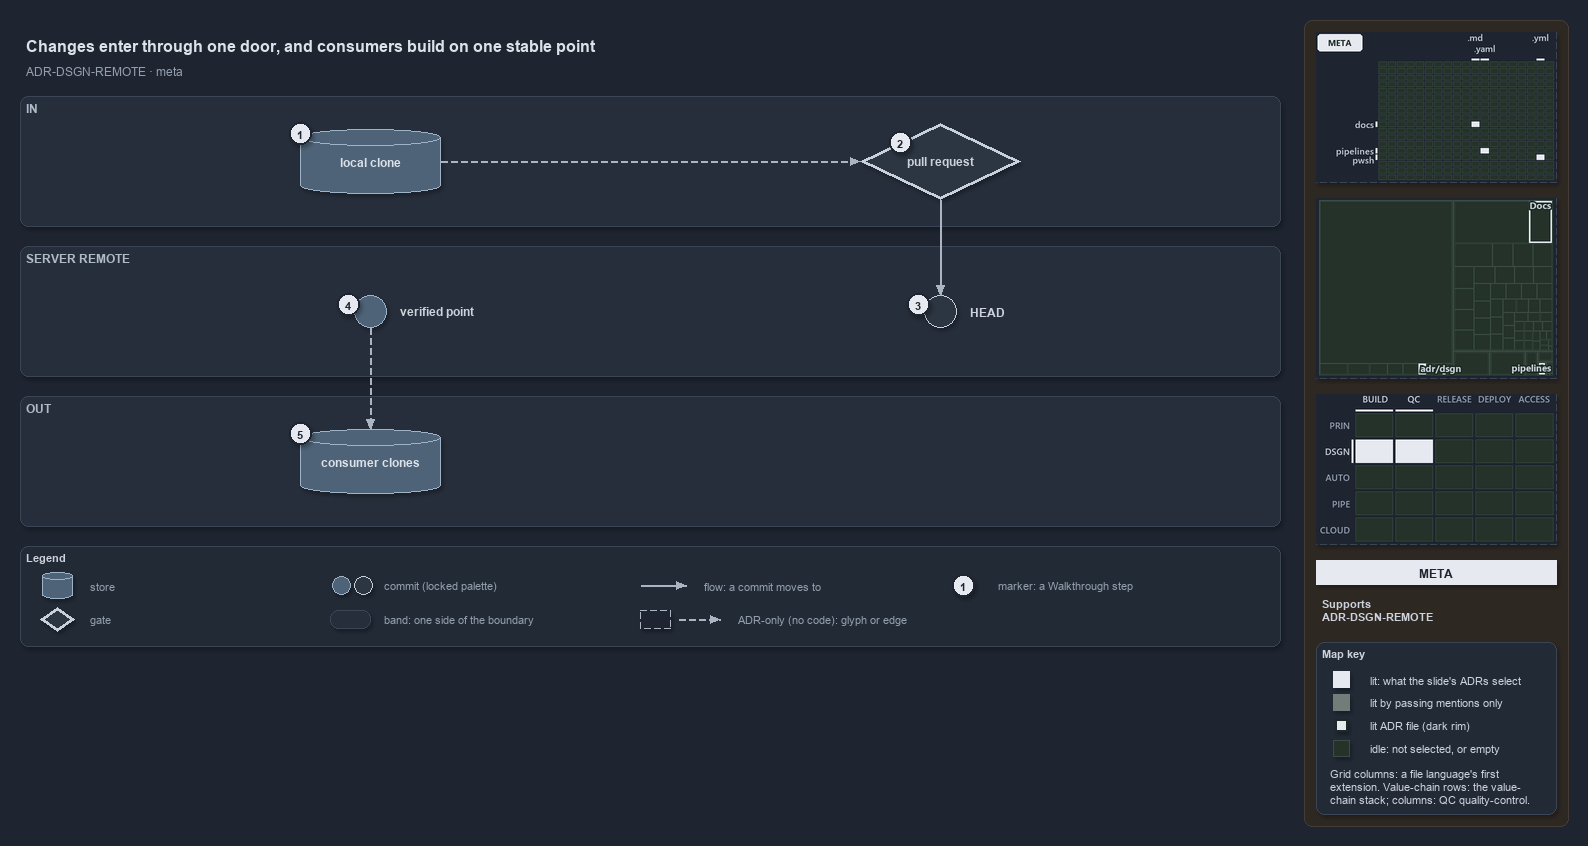

The diagram above was exported from draw.io. Its source (the exported page's mxGraphModel, read from the mxfile embedded in the PNG):
<mxGraphModel dx="1024" dy="768" grid="0" gridSize="10" guides="1" tooltips="1" connect="1" arrows="1" fold="1" page="1" pageScale="1" pageWidth="1572" pageHeight="650" background="#1E2430" math="0" shadow="1">
  <root>
    <mxCell id="0" />
    <mxCell id="1" parent="0" />
    <mxCell id="sidebar-bg" value="" style="rounded=1;arcSize=2;html=1;fillColor=#2E2823;strokeColor=#453C33;shadow=0;" vertex="1" parent="1">
      <mxGeometry x="1304" y="4" width="264" height="806" as="geometry" />
    </mxCell>
    <mxCell id="title" value="Changes enter through one door, and consumers build on one stable point" style="text;html=1;align=left;verticalAlign=middle;fontSize=16;fontStyle=1;fontColor=#DDE2E9;" vertex="1" parent="1">
      <mxGeometry x="20" y="14" width="1260" height="30" as="geometry" />
    </mxCell>
    <mxCell id="subtitle" value="ADR-DSGN-REMOTE &amp;#183; meta" style="text;html=1;align=left;verticalAlign=middle;fontSize=12;fontColor=#949FAE;" vertex="1" parent="1">
      <mxGeometry x="20" y="44" width="1240" height="20" as="geometry" />
    </mxCell>
    <mxCell id="band-in" value="IN" style="rounded=1;html=1;arcSize=3;fillColor=#262E3B;strokeColor=#3A4555;verticalAlign=top;align=left;spacingLeft=8;fontStyle=1;fontSize=12;fontColor=#B0BAC7;" vertex="1" parent="1">
      <mxGeometry x="20" y="80" width="1260" height="130" as="geometry" />
    </mxCell>
    <mxCell id="band-server" value="SERVER REMOTE" style="rounded=1;html=1;arcSize=3;fillColor=#262E3B;strokeColor=#3A4555;verticalAlign=top;align=left;spacingLeft=8;fontStyle=1;fontSize=12;fontColor=#B0BAC7;" vertex="1" parent="1">
      <mxGeometry x="20" y="230" width="1260" height="130" as="geometry" />
    </mxCell>
    <mxCell id="band-out" value="OUT" style="rounded=1;html=1;arcSize=3;fillColor=#262E3B;strokeColor=#3A4555;verticalAlign=top;align=left;spacingLeft=8;fontStyle=1;fontSize=12;fontColor=#B0BAC7;" vertex="1" parent="1">
      <mxGeometry x="20" y="380" width="1260" height="130" as="geometry" />
    </mxCell>
    <mxCell id="clone" value="&lt;b&gt;local clone&lt;/b&gt;" style="shape=cylinder3;boundedLbl=1;backgroundOutline=1;size=8;whiteSpace=wrap;html=1;fillColor=#4E6378;strokeColor=#9FB3C8;fontSize=12;fontColor=#DDE2E9;" vertex="1" parent="1">
      <mxGeometry x="300" y="113" width="140" height="64" as="geometry" />
    </mxCell>
    <mxCell id="pr" value="&lt;b&gt;pull request&lt;/b&gt;" style="rhombus;whiteSpace=wrap;html=1;fillColor=#2C3542;strokeColor=#C7D0DB;strokeWidth=3;fontSize=12;fontColor=#CDD3DC;" vertex="1" parent="1">
      <mxGeometry x="860" y="107" width="160" height="76" as="geometry" />
    </mxCell>
    <mxCell id="head" value="" style="ellipse;html=1;fillColor=#2C3542;strokeColor=#C7D0DB;strokeWidth=1.5;fontStyle=1;fontSize=11;fontColor=#CDD3DC;" vertex="1" parent="1">
      <mxGeometry x="924" y="279" width="32" height="32" as="geometry" />
    </mxCell>
    <mxCell id="head-name" value="&lt;b&gt;HEAD&lt;/b&gt;" style="text;html=1;align=left;verticalAlign=middle;fontSize=12;fontStyle=1;fontColor=#CDD3DC;" vertex="1" parent="1">
      <mxGeometry x="964" y="285" width="160" height="20" as="geometry" />
    </mxCell>
    <mxCell id="verified" value="" style="ellipse;html=1;fillColor=#4E6378;strokeColor=#9FB3C8;strokeWidth=1.5;fontStyle=1;fontSize=11;fontColor=#CDD3DC;" vertex="1" parent="1">
      <mxGeometry x="354" y="279" width="32" height="32" as="geometry" />
    </mxCell>
    <mxCell id="verified-name" value="&lt;b&gt;verified point&lt;/b&gt;" style="text;html=1;align=left;verticalAlign=middle;fontSize=12;fontStyle=1;fontColor=#CDD3DC;" vertex="1" parent="1">
      <mxGeometry x="394" y="285" width="160" height="20" as="geometry" />
    </mxCell>
    <mxCell id="consumers" value="&lt;b&gt;consumer clones&lt;/b&gt;" style="shape=cylinder3;boundedLbl=1;backgroundOutline=1;size=8;whiteSpace=wrap;html=1;fillColor=#4E6378;strokeColor=#9FB3C8;fontSize=12;fontColor=#DDE2E9;" vertex="1" parent="1">
      <mxGeometry x="300" y="413" width="140" height="64" as="geometry" />
    </mxCell>
    <mxCell id="p-edge-clone-pr-a" value="" style="text;html=1;strokeColor=none;fillColor=none;" vertex="1" parent="1">
      <mxGeometry x="440" y="145" width="1" height="1" as="geometry" />
    </mxCell>
    <mxCell id="p-edge-clone-pr-b" value="" style="text;html=1;strokeColor=none;fillColor=none;" vertex="1" parent="1">
      <mxGeometry x="860" y="145" width="1" height="1" as="geometry" />
    </mxCell>
    <mxCell id="edge-clone-pr" value="" style="edgeStyle=orthogonalEdgeStyle;rounded=1;html=1;fontSize=10;endArrow=block;strokeColor=#AAB4C3;dashed=1;fontColor=#CDD3DC;shadow=0;" edge="1" parent="1" source="p-edge-clone-pr-a" target="p-edge-clone-pr-b">
      <mxGeometry relative="1" as="geometry" />
    </mxCell>
    <mxCell id="p-edge-pr-head-a" value="" style="text;html=1;strokeColor=none;fillColor=none;" vertex="1" parent="1">
      <mxGeometry x="940" y="183" width="1" height="1" as="geometry" />
    </mxCell>
    <mxCell id="p-edge-pr-head-b" value="" style="text;html=1;strokeColor=none;fillColor=none;" vertex="1" parent="1">
      <mxGeometry x="940" y="279" width="1" height="1" as="geometry" />
    </mxCell>
    <mxCell id="edge-pr-head" value="" style="edgeStyle=orthogonalEdgeStyle;rounded=1;html=1;fontSize=10;endArrow=block;strokeColor=#AAB4C3;fontColor=#CDD3DC;shadow=0;" edge="1" parent="1" source="p-edge-pr-head-a" target="p-edge-pr-head-b">
      <mxGeometry relative="1" as="geometry" />
    </mxCell>
    <mxCell id="p-edge-verified-consumers-a" value="" style="text;html=1;strokeColor=none;fillColor=none;" vertex="1" parent="1">
      <mxGeometry x="370" y="311" width="1" height="1" as="geometry" />
    </mxCell>
    <mxCell id="p-edge-verified-consumers-b" value="" style="text;html=1;strokeColor=none;fillColor=none;" vertex="1" parent="1">
      <mxGeometry x="370" y="413" width="1" height="1" as="geometry" />
    </mxCell>
    <mxCell id="edge-verified-consumers" value="" style="edgeStyle=orthogonalEdgeStyle;rounded=1;html=1;fontSize=10;endArrow=block;strokeColor=#AAB4C3;dashed=1;fontColor=#CDD3DC;shadow=0;" edge="1" parent="1" source="p-edge-verified-consumers-a" target="p-edge-verified-consumers-b">
      <mxGeometry relative="1" as="geometry" />
    </mxCell>
    <mxCell id="mark-1" value="1" style="ellipse;html=1;fillColor=#E6EAF0;strokeColor=#1E2430;strokeWidth=2;fontColor=#1E2430;fontStyle=1;fontSize=11;" vertex="1" parent="1">
      <mxGeometry x="289" y="106" width="22" height="22" as="geometry" />
    </mxCell>
    <mxCell id="mark-2" value="2" style="ellipse;html=1;fillColor=#E6EAF0;strokeColor=#1E2430;strokeWidth=2;fontColor=#1E2430;fontStyle=1;fontSize=11;" vertex="1" parent="1">
      <mxGeometry x="889.0" y="115.0" width="22" height="22" as="geometry" />
    </mxCell>
    <mxCell id="mark-3" value="3" style="ellipse;html=1;fillColor=#E6EAF0;strokeColor=#1E2430;strokeWidth=2;fontColor=#1E2430;fontStyle=1;fontSize=11;" vertex="1" parent="1">
      <mxGeometry x="907" y="277" width="22" height="22" as="geometry" />
    </mxCell>
    <mxCell id="mark-4" value="4" style="ellipse;html=1;fillColor=#E6EAF0;strokeColor=#1E2430;strokeWidth=2;fontColor=#1E2430;fontStyle=1;fontSize=11;" vertex="1" parent="1">
      <mxGeometry x="337" y="277" width="22" height="22" as="geometry" />
    </mxCell>
    <mxCell id="mark-5" value="5" style="ellipse;html=1;fillColor=#E6EAF0;strokeColor=#1E2430;strokeWidth=2;fontColor=#1E2430;fontStyle=1;fontSize=11;" vertex="1" parent="1">
      <mxGeometry x="289" y="406" width="22" height="22" as="geometry" />
    </mxCell>
    <mxCell id="legend" value="&lt;b&gt;Legend&lt;/b&gt;" style="rounded=1;whiteSpace=wrap;html=1;arcSize=6;fillColor=#222A36;strokeColor=#3A4555;align=left;verticalAlign=top;spacing=8;fontSize=11;fontColor=#CDD3DC;" vertex="1" parent="1">
      <mxGeometry x="20" y="530" width="1260" height="100" as="geometry" />
    </mxCell>
    <mxCell id="legend-0" value="" style="shape=cylinder3;boundedLbl=1;backgroundOutline=1;size=8;whiteSpace=wrap;html=1;fillColor=#4E6378;strokeColor=#9FB3C8;fontSize=12;fontColor=#DDE2E9;" vertex="1" parent="1">
      <mxGeometry x="42" y="556" width="30" height="26" as="geometry" />
    </mxCell>
    <mxCell id="legend-0-text" value="store" style="text;html=1;align=left;verticalAlign=middle;fontSize=11;fontColor=#949FAE;" vertex="1" parent="1">
      <mxGeometry x="84" y="559" width="260" height="20" as="geometry" />
    </mxCell>
    <mxCell id="legend-1" value="" style="rhombus;whiteSpace=wrap;html=1;fillColor=#2C3542;strokeColor=#C7D0DB;strokeWidth=3;fontSize=12;fontColor=#CDD3DC;" vertex="1" parent="1">
      <mxGeometry x="40" y="591" width="34" height="24" as="geometry" />
    </mxCell>
    <mxCell id="legend-1-text" value="gate" style="text;html=1;align=left;verticalAlign=middle;fontSize=11;fontColor=#949FAE;" vertex="1" parent="1">
      <mxGeometry x="84" y="593" width="260" height="20" as="geometry" />
    </mxCell>
    <mxCell id="legend-2" value="" style="ellipse;html=1;fillColor=#4E6378;strokeColor=#9FB3C8;strokeWidth=1.5;fontStyle=1;fontSize=11;fontColor=#CDD3DC;" vertex="1" parent="1">
      <mxGeometry x="332" y="560" width="18" height="18" as="geometry" />
    </mxCell>
    <mxCell id="legend-2b" value="" style="ellipse;html=1;fillColor=#2C3542;strokeColor=#C7D0DB;strokeWidth=1.5;fontStyle=1;fontSize=11;fontColor=#CDD3DC;" vertex="1" parent="1">
      <mxGeometry x="354" y="560" width="18" height="18" as="geometry" />
    </mxCell>
    <mxCell id="legend-2-text" value="commit (locked palette)" style="text;html=1;align=left;verticalAlign=middle;fontSize=11;fontColor=#949FAE;" vertex="1" parent="1">
      <mxGeometry x="378" y="559" width="260" height="20" as="geometry" />
    </mxCell>
    <mxCell id="legend-3" value="" style="rounded=1;html=1;arcSize=3;fillColor=#262E3B;strokeColor=#3A4555;" vertex="1" parent="1">
      <mxGeometry x="330" y="594" width="40" height="18" as="geometry" />
    </mxCell>
    <mxCell id="legend-3-text" value="band: one side of the boundary" style="text;html=1;align=left;verticalAlign=middle;fontSize=11;fontColor=#949FAE;" vertex="1" parent="1">
      <mxGeometry x="378" y="593" width="260" height="20" as="geometry" />
    </mxCell>
    <mxCell id="p-legend-4-a" value="" style="text;html=1;strokeColor=none;fillColor=none;" vertex="1" parent="1">
      <mxGeometry x="640" y="569" width="1" height="1" as="geometry" />
    </mxCell>
    <mxCell id="p-legend-4-b" value="" style="text;html=1;strokeColor=none;fillColor=none;" vertex="1" parent="1">
      <mxGeometry x="686" y="569" width="1" height="1" as="geometry" />
    </mxCell>
    <mxCell id="legend-4" value="" style="edgeStyle=orthogonalEdgeStyle;rounded=1;html=1;fontSize=10;endArrow=block;strokeColor=#AAB4C3;fontColor=#CDD3DC;shadow=0;" edge="1" parent="1" source="p-legend-4-a" target="p-legend-4-b">
      <mxGeometry relative="1" as="geometry" />
    </mxCell>
    <mxCell id="legend-4-text" value="flow: a commit moves to" style="text;html=1;align=left;verticalAlign=middle;fontSize=11;fontColor=#949FAE;" vertex="1" parent="1">
      <mxGeometry x="698" y="559" width="260" height="20" as="geometry" />
    </mxCell>
    <mxCell id="legend-5" value="" style="rounded=0;html=1;fillColor=#1E2430;strokeColor=#AAB4C3;dashed=1;" vertex="1" parent="1">
      <mxGeometry x="640" y="594" width="30" height="18" as="geometry" />
    </mxCell>
    <mxCell id="p-legend-5e-a" value="" style="text;html=1;strokeColor=none;fillColor=none;" vertex="1" parent="1">
      <mxGeometry x="678" y="603" width="1" height="1" as="geometry" />
    </mxCell>
    <mxCell id="p-legend-5e-b" value="" style="text;html=1;strokeColor=none;fillColor=none;" vertex="1" parent="1">
      <mxGeometry x="720" y="603" width="1" height="1" as="geometry" />
    </mxCell>
    <mxCell id="legend-5e" value="" style="edgeStyle=orthogonalEdgeStyle;rounded=1;html=1;fontSize=10;endArrow=block;strokeColor=#AAB4C3;dashed=1;fontColor=#CDD3DC;shadow=0;" edge="1" parent="1" source="p-legend-5e-a" target="p-legend-5e-b">
      <mxGeometry relative="1" as="geometry" />
    </mxCell>
    <mxCell id="legend-5-text" value="ADR-only (no code): glyph or edge" style="text;html=1;align=left;verticalAlign=middle;fontSize=11;fontColor=#949FAE;" vertex="1" parent="1">
      <mxGeometry x="732" y="593" width="260" height="20" as="geometry" />
    </mxCell>
    <mxCell id="legend-6" value="1" style="ellipse;html=1;fillColor=#E6EAF0;strokeColor=#1E2430;strokeWidth=2;fontColor=#1E2430;fontStyle=1;fontSize=11;" vertex="1" parent="1">
      <mxGeometry x="952" y="558" width="22" height="22" as="geometry" />
    </mxCell>
    <mxCell id="legend-6-text" value="marker: a Walkthrough step" style="text;html=1;align=left;verticalAlign=middle;fontSize=11;fontColor=#949FAE;" vertex="1" parent="1">
      <mxGeometry x="992" y="559" width="260" height="20" as="geometry" />
    </mxCell>
    <mxCell id="minimap-grid" value="" style="shape=image;html=1;imageAspect=0;aspect=fixed;verticalLabelPosition=bottom;strokeColor=#3A4555;dashed=1;fillColor=#222A36;image=data:image/png,(base64 omitted: 8260 chars);" vertex="1" parent="1">
      <mxGeometry x="1316" y="16" width="240" height="150" as="geometry" />
    </mxCell>
    <mxCell id="minimap-tree" value="" style="shape=image;html=1;imageAspect=0;aspect=fixed;verticalLabelPosition=bottom;strokeColor=#3A4555;dashed=1;fillColor=#222A36;image=data:image/png,(base64 omitted: 9560 chars);" vertex="1" parent="1">
      <mxGeometry x="1316" y="182" width="240" height="180" as="geometry" />
    </mxCell>
    <mxCell id="minimap-chain" value="" style="shape=image;html=1;imageAspect=0;aspect=fixed;verticalLabelPosition=bottom;strokeColor=#3A4555;dashed=1;fillColor=#222A36;image=data:image/png,(base64 omitted: 12860 chars);" vertex="1" parent="1">
      <mxGeometry x="1316" y="378" width="240" height="150" as="geometry" />
    </mxCell>
    <mxCell id="lens-badge" value="META" style="rounded=0;whiteSpace=wrap;html=1;align=center;verticalAlign=middle;fontSize=12;fontStyle=1;fontColor=#1E2430;fillColor=#E6EAF0;strokeColor=none;" vertex="1" parent="1">
      <mxGeometry x="1316" y="544" width="240" height="24" as="geometry" />
    </mxCell>
    <mxCell id="supports" value="&lt;b&gt;Supports&lt;/b&gt;&lt;br&gt;ADR-DSGN-REMOTE" style="text;html=1;whiteSpace=wrap;align=left;verticalAlign=top;fontSize=11;fontColor=#CDD3DC;" vertex="1" parent="1">
      <mxGeometry x="1316" y="576" width="240" height="38" as="geometry" />
    </mxCell>
    <mxCell id="mapkey" value="&lt;b&gt;Map key&lt;/b&gt;" style="rounded=1;arcSize=6;whiteSpace=wrap;html=1;align=left;verticalAlign=top;fontSize=11;fontColor=#CDD3DC;fillColor=#222A36;strokeColor=#3A4555;spacingLeft=8;spacingTop=2;" vertex="1" parent="1">
      <mxGeometry x="1316" y="626" width="240" height="172" as="geometry" />
    </mxCell>
    <mxCell id="mapkey-lit" value="" style="rounded=0;html=1;fillColor=#E6EAF0;strokeColor=#E6EAF0;" vertex="1" parent="1">
      <mxGeometry x="1333.0" y="655.0" width="16" height="16" as="geometry" />
    </mxCell>
    <mxCell id="mapkey-lit-text" value="lit: what the slide's ADRs select" style="text;html=1;align=left;verticalAlign=middle;fontSize=11;fontColor=#CDD3DC;" vertex="1" parent="1">
      <mxGeometry x="1364" y="653" width="184" height="20" as="geometry" />
    </mxCell>
    <mxCell id="mapkey-touched" value="" style="rounded=0;html=1;fillColor=#727C79;strokeColor=#727C79;" vertex="1" parent="1">
      <mxGeometry x="1333.0" y="678.0" width="16" height="16" as="geometry" />
    </mxCell>
    <mxCell id="mapkey-touched-text" value="lit by passing mentions only" style="text;html=1;align=left;verticalAlign=middle;fontSize=11;fontColor=#CDD3DC;" vertex="1" parent="1">
      <mxGeometry x="1364" y="676" width="184" height="20" as="geometry" />
    </mxCell>
    <mxCell id="mapkey-adr" value="" style="rounded=0;html=1;fillColor=#E6EAF0;strokeColor=#1C2A24;strokeWidth=2;" vertex="1" parent="1">
      <mxGeometry x="1335.0" y="703.0" width="12" height="12" as="geometry" />
    </mxCell>
    <mxCell id="mapkey-adr-text" value="lit ADR file (dark rim)" style="text;html=1;align=left;verticalAlign=middle;fontSize=11;fontColor=#CDD3DC;" vertex="1" parent="1">
      <mxGeometry x="1364" y="699" width="184" height="20" as="geometry" />
    </mxCell>
    <mxCell id="mapkey-idle" value="" style="rounded=0;html=1;fillColor=#243229;strokeColor=#3B4D43;" vertex="1" parent="1">
      <mxGeometry x="1333.0" y="724.0" width="16" height="16" as="geometry" />
    </mxCell>
    <mxCell id="mapkey-idle-text" value="idle: not selected, or empty" style="text;html=1;align=left;verticalAlign=middle;fontSize=11;fontColor=#CDD3DC;" vertex="1" parent="1">
      <mxGeometry x="1364" y="722" width="184" height="20" as="geometry" />
    </mxCell>
    <mxCell id="mapkey-codes" value="Grid columns: a file language's first&lt;br&gt;extension. Value-chain rows: the value-&lt;br&gt;chain stack; columns: QC quality-control." style="text;html=1;align=left;verticalAlign=top;whiteSpace=wrap;fontSize=11;fontColor=#CDD3DC;" vertex="1" parent="1">
      <mxGeometry x="1324" y="746" width="224" height="46" as="geometry" />
    </mxCell>
  </root>
</mxGraphModel>